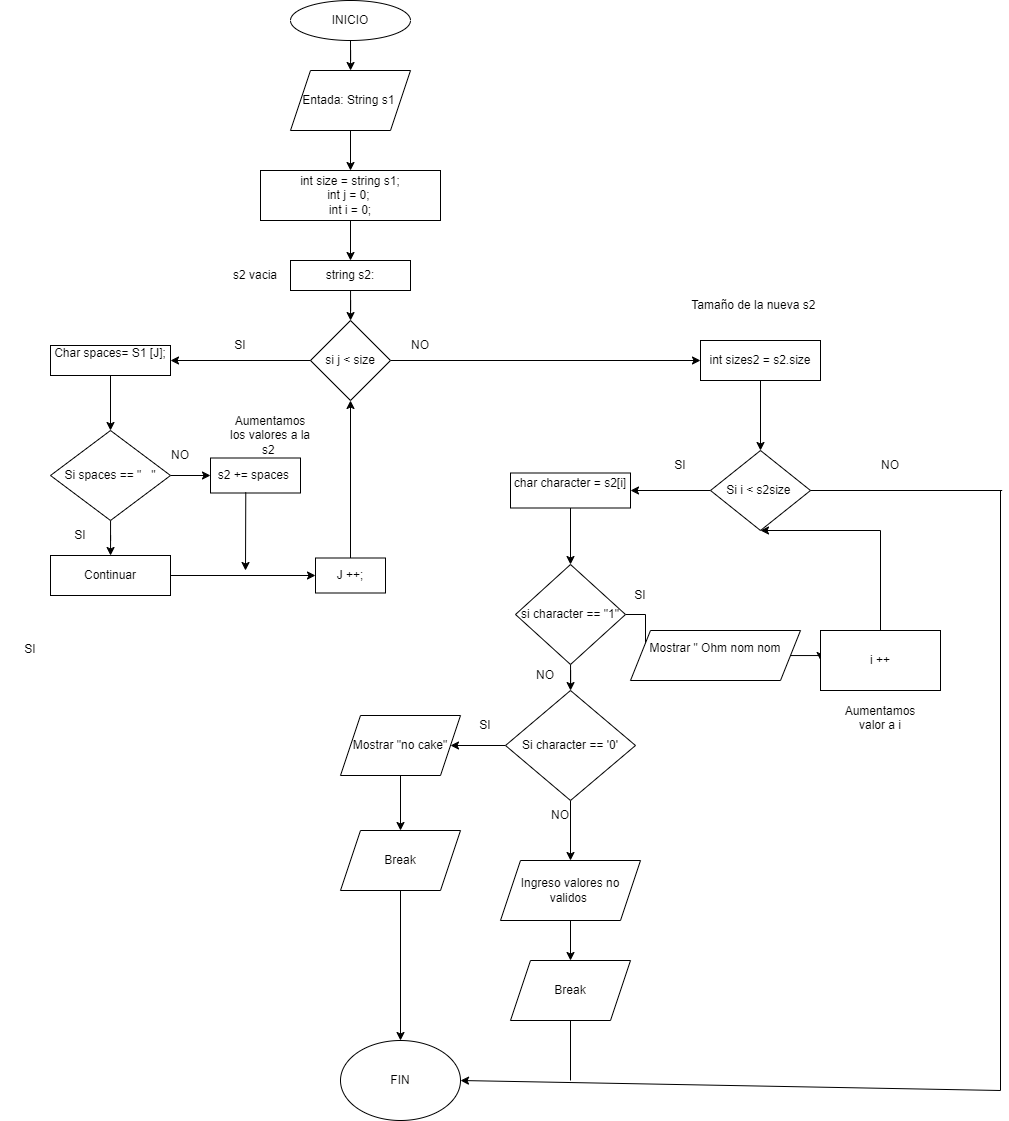

The diagram above was exported from draw.io. Its source (the exported page's mxGraphModel, read from the mxfile embedded in the PNG):
<mxGraphModel dx="1105" dy="586" grid="1" gridSize="10" guides="1" tooltips="1" connect="1" arrows="1" fold="1" page="1" pageScale="1" pageWidth="827" pageHeight="1169" math="0" shadow="0">
  <root>
    <mxCell id="WIyWlLk6GJQsqaUBKTNV-0" />
    <mxCell id="WIyWlLk6GJQsqaUBKTNV-1" parent="WIyWlLk6GJQsqaUBKTNV-0" />
    <mxCell id="Sba5DxHWzZhR0cqidm6w-24" value="" style="edgeStyle=orthogonalEdgeStyle;rounded=0;orthogonalLoop=1;jettySize=auto;html=1;" edge="1" parent="WIyWlLk6GJQsqaUBKTNV-1" source="Sba5DxHWzZhR0cqidm6w-0" target="Sba5DxHWzZhR0cqidm6w-2">
      <mxGeometry relative="1" as="geometry" />
    </mxCell>
    <mxCell id="Sba5DxHWzZhR0cqidm6w-0" value="INICIO" style="ellipse;whiteSpace=wrap;html=1;" vertex="1" parent="WIyWlLk6GJQsqaUBKTNV-1">
      <mxGeometry x="330" y="30" width="120" height="40" as="geometry" />
    </mxCell>
    <mxCell id="Sba5DxHWzZhR0cqidm6w-1" value="FIN" style="ellipse;whiteSpace=wrap;html=1;" vertex="1" parent="WIyWlLk6GJQsqaUBKTNV-1">
      <mxGeometry x="380" y="1070" width="120" height="80" as="geometry" />
    </mxCell>
    <mxCell id="Sba5DxHWzZhR0cqidm6w-25" value="" style="edgeStyle=orthogonalEdgeStyle;rounded=0;orthogonalLoop=1;jettySize=auto;html=1;" edge="1" parent="WIyWlLk6GJQsqaUBKTNV-1" source="Sba5DxHWzZhR0cqidm6w-2" target="Sba5DxHWzZhR0cqidm6w-3">
      <mxGeometry relative="1" as="geometry" />
    </mxCell>
    <mxCell id="Sba5DxHWzZhR0cqidm6w-2" value="Entada: String s1&amp;nbsp;" style="shape=parallelogram;perimeter=parallelogramPerimeter;whiteSpace=wrap;html=1;fixedSize=1;" vertex="1" parent="WIyWlLk6GJQsqaUBKTNV-1">
      <mxGeometry x="330" y="100" width="120" height="60" as="geometry" />
    </mxCell>
    <mxCell id="Sba5DxHWzZhR0cqidm6w-26" value="" style="edgeStyle=orthogonalEdgeStyle;rounded=0;orthogonalLoop=1;jettySize=auto;html=1;" edge="1" parent="WIyWlLk6GJQsqaUBKTNV-1" source="Sba5DxHWzZhR0cqidm6w-3" target="Sba5DxHWzZhR0cqidm6w-6">
      <mxGeometry relative="1" as="geometry" />
    </mxCell>
    <mxCell id="Sba5DxHWzZhR0cqidm6w-3" value="int size = string s1;&lt;div&gt;&lt;div&gt;int j = 0;&amp;nbsp;&lt;div&gt;int i = 0;&lt;/div&gt;&lt;/div&gt;&lt;/div&gt;" style="rounded=0;whiteSpace=wrap;html=1;" vertex="1" parent="WIyWlLk6GJQsqaUBKTNV-1">
      <mxGeometry x="300" y="200" width="180" height="50" as="geometry" />
    </mxCell>
    <mxCell id="Sba5DxHWzZhR0cqidm6w-36" value="" style="edgeStyle=orthogonalEdgeStyle;rounded=0;orthogonalLoop=1;jettySize=auto;html=1;" edge="1" parent="WIyWlLk6GJQsqaUBKTNV-1" source="Sba5DxHWzZhR0cqidm6w-4" target="Sba5DxHWzZhR0cqidm6w-32">
      <mxGeometry relative="1" as="geometry" />
    </mxCell>
    <mxCell id="Sba5DxHWzZhR0cqidm6w-4" value="si j &amp;lt; size" style="rhombus;whiteSpace=wrap;html=1;" vertex="1" parent="WIyWlLk6GJQsqaUBKTNV-1">
      <mxGeometry x="350" y="350" width="80" height="80" as="geometry" />
    </mxCell>
    <mxCell id="Sba5DxHWzZhR0cqidm6w-27" value="" style="edgeStyle=orthogonalEdgeStyle;rounded=0;orthogonalLoop=1;jettySize=auto;html=1;" edge="1" parent="WIyWlLk6GJQsqaUBKTNV-1" source="Sba5DxHWzZhR0cqidm6w-6" target="Sba5DxHWzZhR0cqidm6w-4">
      <mxGeometry relative="1" as="geometry" />
    </mxCell>
    <mxCell id="Sba5DxHWzZhR0cqidm6w-6" value="string s2:" style="rounded=0;whiteSpace=wrap;html=1;" vertex="1" parent="WIyWlLk6GJQsqaUBKTNV-1">
      <mxGeometry x="330" y="290" width="120" height="30" as="geometry" />
    </mxCell>
    <mxCell id="Sba5DxHWzZhR0cqidm6w-8" value="Char&amp;nbsp;spaces= S1 [J];&lt;div&gt;&lt;br&gt;&lt;/div&gt;" style="rounded=0;whiteSpace=wrap;html=1;" vertex="1" parent="WIyWlLk6GJQsqaUBKTNV-1">
      <mxGeometry x="90" y="375" width="120" height="30" as="geometry" />
    </mxCell>
    <mxCell id="Sba5DxHWzZhR0cqidm6w-17" value="" style="edgeStyle=orthogonalEdgeStyle;rounded=0;orthogonalLoop=1;jettySize=auto;html=1;" edge="1" parent="WIyWlLk6GJQsqaUBKTNV-1" source="Sba5DxHWzZhR0cqidm6w-9" target="Sba5DxHWzZhR0cqidm6w-13">
      <mxGeometry relative="1" as="geometry" />
    </mxCell>
    <mxCell id="Sba5DxHWzZhR0cqidm6w-18" value="" style="edgeStyle=orthogonalEdgeStyle;rounded=0;orthogonalLoop=1;jettySize=auto;html=1;" edge="1" parent="WIyWlLk6GJQsqaUBKTNV-1" source="Sba5DxHWzZhR0cqidm6w-9" target="Sba5DxHWzZhR0cqidm6w-12">
      <mxGeometry relative="1" as="geometry" />
    </mxCell>
    <mxCell id="Sba5DxHWzZhR0cqidm6w-9" value="Si spaces == &quot;&amp;nbsp; &amp;nbsp;&quot;" style="rhombus;whiteSpace=wrap;html=1;" vertex="1" parent="WIyWlLk6GJQsqaUBKTNV-1">
      <mxGeometry x="90" y="460" width="120" height="90" as="geometry" />
    </mxCell>
    <mxCell id="Sba5DxHWzZhR0cqidm6w-12" value="Continuar" style="rounded=0;whiteSpace=wrap;html=1;" vertex="1" parent="WIyWlLk6GJQsqaUBKTNV-1">
      <mxGeometry x="90" y="585" width="120" height="40" as="geometry" />
    </mxCell>
    <mxCell id="Sba5DxHWzZhR0cqidm6w-13" value="s2 += spaces&amp;nbsp;" style="rounded=0;whiteSpace=wrap;html=1;" vertex="1" parent="WIyWlLk6GJQsqaUBKTNV-1">
      <mxGeometry x="250" y="487.5" width="90" height="35" as="geometry" />
    </mxCell>
    <mxCell id="Sba5DxHWzZhR0cqidm6w-14" value="J ++;" style="rounded=0;whiteSpace=wrap;html=1;" vertex="1" parent="WIyWlLk6GJQsqaUBKTNV-1">
      <mxGeometry x="355" y="587.5" width="70" height="35" as="geometry" />
    </mxCell>
    <mxCell id="Sba5DxHWzZhR0cqidm6w-15" value="" style="endArrow=classic;html=1;rounded=0;exitX=0;exitY=0.5;exitDx=0;exitDy=0;entryX=1;entryY=0.5;entryDx=0;entryDy=0;" edge="1" parent="WIyWlLk6GJQsqaUBKTNV-1" source="Sba5DxHWzZhR0cqidm6w-4" target="Sba5DxHWzZhR0cqidm6w-8">
      <mxGeometry width="50" height="50" relative="1" as="geometry">
        <mxPoint x="210" y="560" as="sourcePoint" />
        <mxPoint x="260" y="510" as="targetPoint" />
      </mxGeometry>
    </mxCell>
    <mxCell id="Sba5DxHWzZhR0cqidm6w-16" value="" style="endArrow=classic;html=1;rounded=0;exitX=0.5;exitY=1;exitDx=0;exitDy=0;" edge="1" parent="WIyWlLk6GJQsqaUBKTNV-1" source="Sba5DxHWzZhR0cqidm6w-8" target="Sba5DxHWzZhR0cqidm6w-9">
      <mxGeometry width="50" height="50" relative="1" as="geometry">
        <mxPoint x="210" y="560" as="sourcePoint" />
        <mxPoint x="260" y="510" as="targetPoint" />
      </mxGeometry>
    </mxCell>
    <mxCell id="Sba5DxHWzZhR0cqidm6w-19" value="" style="endArrow=classic;html=1;rounded=0;exitX=1;exitY=0.5;exitDx=0;exitDy=0;entryX=0;entryY=0.5;entryDx=0;entryDy=0;" edge="1" parent="WIyWlLk6GJQsqaUBKTNV-1" source="Sba5DxHWzZhR0cqidm6w-12" target="Sba5DxHWzZhR0cqidm6w-14">
      <mxGeometry width="50" height="50" relative="1" as="geometry">
        <mxPoint x="210" y="560" as="sourcePoint" />
        <mxPoint x="260" y="510" as="targetPoint" />
      </mxGeometry>
    </mxCell>
    <mxCell id="Sba5DxHWzZhR0cqidm6w-22" value="" style="endArrow=classic;html=1;rounded=0;exitX=0.392;exitY=0.98;exitDx=0;exitDy=0;exitPerimeter=0;" edge="1" parent="WIyWlLk6GJQsqaUBKTNV-1" source="Sba5DxHWzZhR0cqidm6w-13">
      <mxGeometry width="50" height="50" relative="1" as="geometry">
        <mxPoint x="210" y="560" as="sourcePoint" />
        <mxPoint x="285" y="600" as="targetPoint" />
      </mxGeometry>
    </mxCell>
    <mxCell id="Sba5DxHWzZhR0cqidm6w-23" value="" style="endArrow=classic;html=1;rounded=0;exitX=0.5;exitY=0;exitDx=0;exitDy=0;entryX=0.5;entryY=1;entryDx=0;entryDy=0;" edge="1" parent="WIyWlLk6GJQsqaUBKTNV-1" source="Sba5DxHWzZhR0cqidm6w-14" target="Sba5DxHWzZhR0cqidm6w-4">
      <mxGeometry width="50" height="50" relative="1" as="geometry">
        <mxPoint x="210" y="560" as="sourcePoint" />
        <mxPoint x="260" y="510" as="targetPoint" />
      </mxGeometry>
    </mxCell>
    <mxCell id="Sba5DxHWzZhR0cqidm6w-28" value="SI" style="text;html=1;align=center;verticalAlign=middle;whiteSpace=wrap;rounded=0;" vertex="1" parent="WIyWlLk6GJQsqaUBKTNV-1">
      <mxGeometry x="250" y="360" width="60" height="30" as="geometry" />
    </mxCell>
    <mxCell id="Sba5DxHWzZhR0cqidm6w-29" value="SI" style="text;html=1;align=center;verticalAlign=middle;whiteSpace=wrap;rounded=0;" vertex="1" parent="WIyWlLk6GJQsqaUBKTNV-1">
      <mxGeometry x="90" y="550" width="60" height="30" as="geometry" />
    </mxCell>
    <mxCell id="Sba5DxHWzZhR0cqidm6w-30" value="SI" style="text;html=1;align=center;verticalAlign=middle;whiteSpace=wrap;rounded=0;" vertex="1" parent="WIyWlLk6GJQsqaUBKTNV-1">
      <mxGeometry x="40" y="664" width="60" height="30" as="geometry" />
    </mxCell>
    <mxCell id="Sba5DxHWzZhR0cqidm6w-31" value="NO" style="text;html=1;align=center;verticalAlign=middle;whiteSpace=wrap;rounded=0;" vertex="1" parent="WIyWlLk6GJQsqaUBKTNV-1">
      <mxGeometry x="190" y="470" width="60" height="30" as="geometry" />
    </mxCell>
    <mxCell id="Sba5DxHWzZhR0cqidm6w-39" value="" style="edgeStyle=orthogonalEdgeStyle;rounded=0;orthogonalLoop=1;jettySize=auto;html=1;" edge="1" parent="WIyWlLk6GJQsqaUBKTNV-1" source="Sba5DxHWzZhR0cqidm6w-32" target="Sba5DxHWzZhR0cqidm6w-37">
      <mxGeometry relative="1" as="geometry" />
    </mxCell>
    <mxCell id="Sba5DxHWzZhR0cqidm6w-32" value="int sizes2 = s2.size" style="rounded=0;whiteSpace=wrap;html=1;" vertex="1" parent="WIyWlLk6GJQsqaUBKTNV-1">
      <mxGeometry x="740" y="370" width="120" height="40" as="geometry" />
    </mxCell>
    <mxCell id="Sba5DxHWzZhR0cqidm6w-33" value="Tamaño de la nueva s2&amp;nbsp;" style="text;html=1;align=center;verticalAlign=middle;whiteSpace=wrap;rounded=0;" vertex="1" parent="WIyWlLk6GJQsqaUBKTNV-1">
      <mxGeometry x="700" y="320" width="190" height="30" as="geometry" />
    </mxCell>
    <mxCell id="Sba5DxHWzZhR0cqidm6w-34" value="s2 vacia" style="text;html=1;align=center;verticalAlign=middle;whiteSpace=wrap;rounded=0;" vertex="1" parent="WIyWlLk6GJQsqaUBKTNV-1">
      <mxGeometry x="265" y="290" width="60" height="30" as="geometry" />
    </mxCell>
    <mxCell id="Sba5DxHWzZhR0cqidm6w-35" value="Aumentamos los valores a la s2&amp;nbsp;" style="text;html=1;align=center;verticalAlign=middle;whiteSpace=wrap;rounded=0;" vertex="1" parent="WIyWlLk6GJQsqaUBKTNV-1">
      <mxGeometry x="265" y="450" width="90" height="30" as="geometry" />
    </mxCell>
    <mxCell id="Sba5DxHWzZhR0cqidm6w-65" value="" style="edgeStyle=orthogonalEdgeStyle;rounded=0;orthogonalLoop=1;jettySize=auto;html=1;" edge="1" parent="WIyWlLk6GJQsqaUBKTNV-1" source="Sba5DxHWzZhR0cqidm6w-37" target="Sba5DxHWzZhR0cqidm6w-40">
      <mxGeometry relative="1" as="geometry" />
    </mxCell>
    <mxCell id="Sba5DxHWzZhR0cqidm6w-37" value="Si i &amp;lt; s2size&amp;nbsp;" style="rhombus;whiteSpace=wrap;html=1;" vertex="1" parent="WIyWlLk6GJQsqaUBKTNV-1">
      <mxGeometry x="750" y="480" width="100" height="80" as="geometry" />
    </mxCell>
    <mxCell id="Sba5DxHWzZhR0cqidm6w-38" value="NO" style="text;html=1;align=center;verticalAlign=middle;whiteSpace=wrap;rounded=0;" vertex="1" parent="WIyWlLk6GJQsqaUBKTNV-1">
      <mxGeometry x="430" y="360" width="60" height="30" as="geometry" />
    </mxCell>
    <mxCell id="Sba5DxHWzZhR0cqidm6w-66" value="" style="edgeStyle=orthogonalEdgeStyle;rounded=0;orthogonalLoop=1;jettySize=auto;html=1;" edge="1" parent="WIyWlLk6GJQsqaUBKTNV-1" source="Sba5DxHWzZhR0cqidm6w-40" target="Sba5DxHWzZhR0cqidm6w-42">
      <mxGeometry relative="1" as="geometry" />
    </mxCell>
    <mxCell id="Sba5DxHWzZhR0cqidm6w-40" value="char character = s2[i]&lt;div&gt;&lt;br&gt;&lt;/div&gt;" style="rounded=0;whiteSpace=wrap;html=1;" vertex="1" parent="WIyWlLk6GJQsqaUBKTNV-1">
      <mxGeometry x="550" y="502.5" width="120" height="35" as="geometry" />
    </mxCell>
    <mxCell id="Sba5DxHWzZhR0cqidm6w-60" value="" style="edgeStyle=orthogonalEdgeStyle;rounded=0;orthogonalLoop=1;jettySize=auto;html=1;" edge="1" parent="WIyWlLk6GJQsqaUBKTNV-1" source="Sba5DxHWzZhR0cqidm6w-42" target="Sba5DxHWzZhR0cqidm6w-44">
      <mxGeometry relative="1" as="geometry" />
    </mxCell>
    <mxCell id="Sba5DxHWzZhR0cqidm6w-67" value="" style="edgeStyle=orthogonalEdgeStyle;rounded=0;orthogonalLoop=1;jettySize=auto;html=1;" edge="1" parent="WIyWlLk6GJQsqaUBKTNV-1" source="Sba5DxHWzZhR0cqidm6w-42" target="Sba5DxHWzZhR0cqidm6w-46">
      <mxGeometry relative="1" as="geometry" />
    </mxCell>
    <mxCell id="Sba5DxHWzZhR0cqidm6w-42" value="si character == &quot;1&quot;" style="rhombus;whiteSpace=wrap;html=1;" vertex="1" parent="WIyWlLk6GJQsqaUBKTNV-1">
      <mxGeometry x="555" y="594" width="110" height="100" as="geometry" />
    </mxCell>
    <mxCell id="Sba5DxHWzZhR0cqidm6w-63" value="" style="edgeStyle=orthogonalEdgeStyle;rounded=0;orthogonalLoop=1;jettySize=auto;html=1;" edge="1" parent="WIyWlLk6GJQsqaUBKTNV-1" source="Sba5DxHWzZhR0cqidm6w-44" target="Sba5DxHWzZhR0cqidm6w-61">
      <mxGeometry relative="1" as="geometry" />
    </mxCell>
    <mxCell id="Sba5DxHWzZhR0cqidm6w-44" value="Mostrar &quot; Ohm nom nom&lt;div&gt;&lt;br&gt;&lt;/div&gt;" style="shape=parallelogram;perimeter=parallelogramPerimeter;whiteSpace=wrap;html=1;fixedSize=1;" vertex="1" parent="WIyWlLk6GJQsqaUBKTNV-1">
      <mxGeometry x="670" y="660" width="170" height="50" as="geometry" />
    </mxCell>
    <mxCell id="Sba5DxHWzZhR0cqidm6w-53" value="" style="edgeStyle=orthogonalEdgeStyle;rounded=0;orthogonalLoop=1;jettySize=auto;html=1;" edge="1" parent="WIyWlLk6GJQsqaUBKTNV-1" source="Sba5DxHWzZhR0cqidm6w-46" target="Sba5DxHWzZhR0cqidm6w-48">
      <mxGeometry relative="1" as="geometry" />
    </mxCell>
    <mxCell id="Sba5DxHWzZhR0cqidm6w-54" value="" style="edgeStyle=orthogonalEdgeStyle;rounded=0;orthogonalLoop=1;jettySize=auto;html=1;" edge="1" parent="WIyWlLk6GJQsqaUBKTNV-1" source="Sba5DxHWzZhR0cqidm6w-46" target="Sba5DxHWzZhR0cqidm6w-51">
      <mxGeometry relative="1" as="geometry" />
    </mxCell>
    <mxCell id="Sba5DxHWzZhR0cqidm6w-46" value="Si character == '0'" style="rhombus;whiteSpace=wrap;html=1;" vertex="1" parent="WIyWlLk6GJQsqaUBKTNV-1">
      <mxGeometry x="545" y="720" width="130" height="110" as="geometry" />
    </mxCell>
    <mxCell id="Sba5DxHWzZhR0cqidm6w-56" value="" style="edgeStyle=orthogonalEdgeStyle;rounded=0;orthogonalLoop=1;jettySize=auto;html=1;" edge="1" parent="WIyWlLk6GJQsqaUBKTNV-1" source="Sba5DxHWzZhR0cqidm6w-48" target="Sba5DxHWzZhR0cqidm6w-50">
      <mxGeometry relative="1" as="geometry" />
    </mxCell>
    <mxCell id="Sba5DxHWzZhR0cqidm6w-48" value="Mostrar &quot;no cake&quot;" style="shape=parallelogram;perimeter=parallelogramPerimeter;whiteSpace=wrap;html=1;fixedSize=1;" vertex="1" parent="WIyWlLk6GJQsqaUBKTNV-1">
      <mxGeometry x="380" y="745" width="120" height="60" as="geometry" />
    </mxCell>
    <mxCell id="Sba5DxHWzZhR0cqidm6w-50" value="Break" style="shape=parallelogram;perimeter=parallelogramPerimeter;whiteSpace=wrap;html=1;fixedSize=1;" vertex="1" parent="WIyWlLk6GJQsqaUBKTNV-1">
      <mxGeometry x="380" y="860" width="120" height="60" as="geometry" />
    </mxCell>
    <mxCell id="Sba5DxHWzZhR0cqidm6w-55" value="" style="edgeStyle=orthogonalEdgeStyle;rounded=0;orthogonalLoop=1;jettySize=auto;html=1;" edge="1" parent="WIyWlLk6GJQsqaUBKTNV-1" source="Sba5DxHWzZhR0cqidm6w-51" target="Sba5DxHWzZhR0cqidm6w-52">
      <mxGeometry relative="1" as="geometry" />
    </mxCell>
    <mxCell id="Sba5DxHWzZhR0cqidm6w-51" value="Ingreso valores no validos&amp;nbsp;" style="shape=parallelogram;perimeter=parallelogramPerimeter;whiteSpace=wrap;html=1;fixedSize=1;" vertex="1" parent="WIyWlLk6GJQsqaUBKTNV-1">
      <mxGeometry x="540" y="890" width="140" height="60" as="geometry" />
    </mxCell>
    <mxCell id="Sba5DxHWzZhR0cqidm6w-52" value="Break" style="shape=parallelogram;perimeter=parallelogramPerimeter;whiteSpace=wrap;html=1;fixedSize=1;" vertex="1" parent="WIyWlLk6GJQsqaUBKTNV-1">
      <mxGeometry x="550" y="990" width="120" height="60" as="geometry" />
    </mxCell>
    <mxCell id="Sba5DxHWzZhR0cqidm6w-57" value="" style="endArrow=classic;html=1;rounded=0;exitX=0.5;exitY=1;exitDx=0;exitDy=0;entryX=0.5;entryY=0;entryDx=0;entryDy=0;" edge="1" parent="WIyWlLk6GJQsqaUBKTNV-1" source="Sba5DxHWzZhR0cqidm6w-50" target="Sba5DxHWzZhR0cqidm6w-1">
      <mxGeometry width="50" height="50" relative="1" as="geometry">
        <mxPoint x="430" y="930" as="sourcePoint" />
        <mxPoint x="620" y="950" as="targetPoint" />
      </mxGeometry>
    </mxCell>
    <mxCell id="Sba5DxHWzZhR0cqidm6w-61" value="i ++" style="rounded=0;whiteSpace=wrap;html=1;" vertex="1" parent="WIyWlLk6GJQsqaUBKTNV-1">
      <mxGeometry x="860" y="660" width="120" height="60" as="geometry" />
    </mxCell>
    <mxCell id="Sba5DxHWzZhR0cqidm6w-62" value="Aumentamos valor a i&lt;div&gt;&lt;br&gt;&lt;/div&gt;" style="text;html=1;align=center;verticalAlign=middle;whiteSpace=wrap;rounded=0;" vertex="1" parent="WIyWlLk6GJQsqaUBKTNV-1">
      <mxGeometry x="890" y="740" width="60" height="30" as="geometry" />
    </mxCell>
    <mxCell id="Sba5DxHWzZhR0cqidm6w-64" value="" style="endArrow=classic;html=1;rounded=0;exitX=0.5;exitY=0;exitDx=0;exitDy=0;entryX=0.5;entryY=1;entryDx=0;entryDy=0;" edge="1" parent="WIyWlLk6GJQsqaUBKTNV-1" source="Sba5DxHWzZhR0cqidm6w-61" target="Sba5DxHWzZhR0cqidm6w-37">
      <mxGeometry width="50" height="50" relative="1" as="geometry">
        <mxPoint x="570" y="690" as="sourcePoint" />
        <mxPoint x="620" y="640" as="targetPoint" />
        <Array as="points">
          <mxPoint x="920" y="560" />
        </Array>
      </mxGeometry>
    </mxCell>
    <mxCell id="Sba5DxHWzZhR0cqidm6w-70" value="" style="endArrow=none;html=1;rounded=0;exitX=1;exitY=0.5;exitDx=0;exitDy=0;" edge="1" parent="WIyWlLk6GJQsqaUBKTNV-1" source="Sba5DxHWzZhR0cqidm6w-37">
      <mxGeometry width="50" height="50" relative="1" as="geometry">
        <mxPoint x="570" y="690" as="sourcePoint" />
        <mxPoint x="1041.6841848273027" y="520" as="targetPoint" />
      </mxGeometry>
    </mxCell>
    <mxCell id="Sba5DxHWzZhR0cqidm6w-71" value="" style="endArrow=none;html=1;rounded=0;" edge="1" parent="WIyWlLk6GJQsqaUBKTNV-1">
      <mxGeometry width="50" height="50" relative="1" as="geometry">
        <mxPoint x="1040" y="520" as="sourcePoint" />
        <mxPoint x="1040" y="1120" as="targetPoint" />
      </mxGeometry>
    </mxCell>
    <mxCell id="Sba5DxHWzZhR0cqidm6w-72" value="" style="endArrow=classic;html=1;rounded=0;entryX=1;entryY=0.5;entryDx=0;entryDy=0;" edge="1" parent="WIyWlLk6GJQsqaUBKTNV-1" target="Sba5DxHWzZhR0cqidm6w-1">
      <mxGeometry width="50" height="50" relative="1" as="geometry">
        <mxPoint x="1040" y="1120" as="sourcePoint" />
        <mxPoint x="660" y="870" as="targetPoint" />
      </mxGeometry>
    </mxCell>
    <mxCell id="Sba5DxHWzZhR0cqidm6w-73" value="SI" style="text;html=1;align=center;verticalAlign=middle;whiteSpace=wrap;rounded=0;" vertex="1" parent="WIyWlLk6GJQsqaUBKTNV-1">
      <mxGeometry x="690" y="480" width="60" height="30" as="geometry" />
    </mxCell>
    <mxCell id="Sba5DxHWzZhR0cqidm6w-74" value="SI" style="text;html=1;align=center;verticalAlign=middle;whiteSpace=wrap;rounded=0;" vertex="1" parent="WIyWlLk6GJQsqaUBKTNV-1">
      <mxGeometry x="650" y="610" width="60" height="30" as="geometry" />
    </mxCell>
    <mxCell id="Sba5DxHWzZhR0cqidm6w-75" value="SI" style="text;html=1;align=center;verticalAlign=middle;whiteSpace=wrap;rounded=0;" vertex="1" parent="WIyWlLk6GJQsqaUBKTNV-1">
      <mxGeometry x="495" y="740" width="60" height="30" as="geometry" />
    </mxCell>
    <mxCell id="Sba5DxHWzZhR0cqidm6w-76" value="NO" style="text;html=1;align=center;verticalAlign=middle;whiteSpace=wrap;rounded=0;" vertex="1" parent="WIyWlLk6GJQsqaUBKTNV-1">
      <mxGeometry x="555" y="690" width="60" height="30" as="geometry" />
    </mxCell>
    <mxCell id="Sba5DxHWzZhR0cqidm6w-77" value="NO" style="text;html=1;align=center;verticalAlign=middle;whiteSpace=wrap;rounded=0;" vertex="1" parent="WIyWlLk6GJQsqaUBKTNV-1">
      <mxGeometry x="570" y="830" width="60" height="30" as="geometry" />
    </mxCell>
    <mxCell id="Sba5DxHWzZhR0cqidm6w-78" value="" style="endArrow=none;html=1;rounded=0;exitX=0.5;exitY=1;exitDx=0;exitDy=0;" edge="1" parent="WIyWlLk6GJQsqaUBKTNV-1" source="Sba5DxHWzZhR0cqidm6w-52">
      <mxGeometry width="50" height="50" relative="1" as="geometry">
        <mxPoint x="460" y="920" as="sourcePoint" />
        <mxPoint x="610" y="1110" as="targetPoint" />
      </mxGeometry>
    </mxCell>
    <mxCell id="Sba5DxHWzZhR0cqidm6w-80" value="NO" style="text;html=1;align=center;verticalAlign=middle;whiteSpace=wrap;rounded=0;" vertex="1" parent="WIyWlLk6GJQsqaUBKTNV-1">
      <mxGeometry x="900" y="480" width="60" height="30" as="geometry" />
    </mxCell>
  </root>
</mxGraphModel>